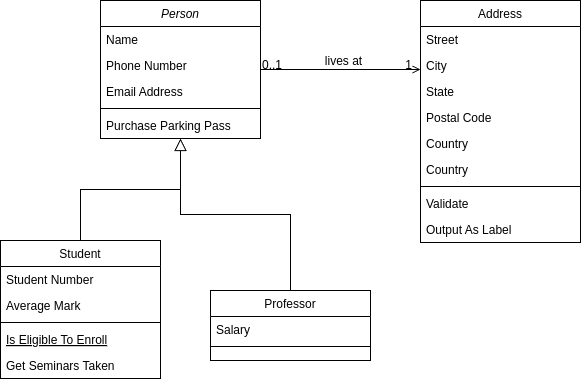

The diagram above was exported from draw.io. Its source (the exported page's mxGraphModel, read from the mxfile embedded in the PNG):
<mxGraphModel dx="1007" dy="573" grid="1" gridSize="10" guides="1" tooltips="1" connect="1" arrows="1" fold="0" page="1" pageScale="1" pageWidth="826" pageHeight="1169" background="#ffffff" math="0" shadow="0">
  <root>
    <mxCell id="0" />
    <mxCell id="1" parent="0" />
    <mxCell id="22" value="Person" style="swimlane;fontStyle=2;align=center;verticalAlign=top;childLayout=stackLayout;horizontal=1;startSize=26;horizontalStack=0;resizeParent=1;resizeLast=0;collapsible=1;marginBottom=0;swimlaneFillColor=#ffffff;rounded=0;shadow=0;strokeWidth=1;" parent="1" vertex="1">
      <mxGeometry x="210" y="190" width="160" height="138" as="geometry" />
    </mxCell>
    <mxCell id="23" value="Name" style="text;strokeColor=none;fillColor=none;align=left;verticalAlign=top;spacingLeft=4;spacingRight=4;overflow=hidden;rotatable=0;points=[[0,0.5],[1,0.5]];portConstraint=eastwest;" parent="22" vertex="1">
      <mxGeometry y="26" width="160" height="26" as="geometry" />
    </mxCell>
    <mxCell id="26" value="Phone Number" style="text;strokeColor=none;fillColor=none;align=left;verticalAlign=top;spacingLeft=4;spacingRight=4;overflow=hidden;rotatable=0;points=[[0,0.5],[1,0.5]];portConstraint=eastwest;rounded=0;shadow=0;html=0;" parent="22" vertex="1">
      <mxGeometry y="52" width="160" height="26" as="geometry" />
    </mxCell>
    <mxCell id="27" value="Email Address" style="text;strokeColor=none;fillColor=none;align=left;verticalAlign=top;spacingLeft=4;spacingRight=4;overflow=hidden;rotatable=0;points=[[0,0.5],[1,0.5]];portConstraint=eastwest;rounded=0;shadow=0;html=0;" parent="22" vertex="1">
      <mxGeometry y="78" width="160" height="26" as="geometry" />
    </mxCell>
    <mxCell id="24" value="" style="line;html=1;strokeWidth=1;fillColor=none;align=left;verticalAlign=middle;spacingTop=-1;spacingLeft=3;spacingRight=3;rotatable=0;labelPosition=right;points=[];portConstraint=eastwest;" parent="22" vertex="1">
      <mxGeometry y="104" width="160" height="8" as="geometry" />
    </mxCell>
    <mxCell id="25" value="Purchase Parking Pass" style="text;strokeColor=none;fillColor=none;align=left;verticalAlign=top;spacingLeft=4;spacingRight=4;overflow=hidden;rotatable=0;points=[[0,0.5],[1,0.5]];portConstraint=eastwest;" parent="22" vertex="1">
      <mxGeometry y="112" width="160" height="26" as="geometry" />
    </mxCell>
    <mxCell id="28" value="Student" style="swimlane;fontStyle=0;align=center;verticalAlign=top;childLayout=stackLayout;horizontal=1;startSize=26;horizontalStack=0;resizeParent=1;resizeLast=0;collapsible=1;marginBottom=0;swimlaneFillColor=#ffffff;rounded=0;shadow=0;strokeWidth=1;" parent="1" vertex="1">
      <mxGeometry x="110" y="430" width="160" height="138" as="geometry" />
    </mxCell>
    <mxCell id="29" value="Student Number" style="text;strokeColor=none;fillColor=none;align=left;verticalAlign=top;spacingLeft=4;spacingRight=4;overflow=hidden;rotatable=0;points=[[0,0.5],[1,0.5]];portConstraint=eastwest;" parent="28" vertex="1">
      <mxGeometry y="26" width="160" height="26" as="geometry" />
    </mxCell>
    <mxCell id="30" value="Average Mark" style="text;strokeColor=none;fillColor=none;align=left;verticalAlign=top;spacingLeft=4;spacingRight=4;overflow=hidden;rotatable=0;points=[[0,0.5],[1,0.5]];portConstraint=eastwest;rounded=0;shadow=0;html=0;" parent="28" vertex="1">
      <mxGeometry y="52" width="160" height="26" as="geometry" />
    </mxCell>
    <mxCell id="32" value="" style="line;html=1;strokeWidth=1;fillColor=none;align=left;verticalAlign=middle;spacingTop=-1;spacingLeft=3;spacingRight=3;rotatable=0;labelPosition=right;points=[];portConstraint=eastwest;" parent="28" vertex="1">
      <mxGeometry y="78" width="160" height="8" as="geometry" />
    </mxCell>
    <mxCell id="33" value="Is Eligible To Enroll" style="text;strokeColor=none;fillColor=none;align=left;verticalAlign=top;spacingLeft=4;spacingRight=4;overflow=hidden;rotatable=0;points=[[0,0.5],[1,0.5]];portConstraint=eastwest;fontStyle=4" parent="28" vertex="1">
      <mxGeometry y="86" width="160" height="26" as="geometry" />
    </mxCell>
    <mxCell id="34" value="Get Seminars Taken" style="text;strokeColor=none;fillColor=none;align=left;verticalAlign=top;spacingLeft=4;spacingRight=4;overflow=hidden;rotatable=0;points=[[0,0.5],[1,0.5]];portConstraint=eastwest;" parent="28" vertex="1">
      <mxGeometry y="112" width="160" height="26" as="geometry" />
    </mxCell>
    <mxCell id="35" value="" style="endArrow=block;endSize=10;endFill=0;shadow=0;strokeWidth=1;edgeStyle=orthogonalEdgeStyle;rounded=0;" parent="1" source="28" target="22" edge="1">
      <mxGeometry width="160" relative="1" as="geometry">
        <mxPoint x="190" y="270" as="sourcePoint" />
        <mxPoint x="190" y="270" as="targetPoint" />
        <Array as="points">
          <mxPoint x="190" y="379" />
          <mxPoint x="290" y="379" />
        </Array>
      </mxGeometry>
    </mxCell>
    <mxCell id="36" value="Professor" style="swimlane;fontStyle=0;align=center;verticalAlign=top;childLayout=stackLayout;horizontal=1;startSize=26;horizontalStack=0;resizeParent=1;resizeLast=0;collapsible=1;marginBottom=0;swimlaneFillColor=#ffffff;rounded=0;shadow=0;strokeWidth=1;" parent="1" vertex="1">
      <mxGeometry x="320" y="480" width="160" height="70" as="geometry" />
    </mxCell>
    <mxCell id="37" value="Salary" style="text;strokeColor=none;fillColor=none;align=left;verticalAlign=top;spacingLeft=4;spacingRight=4;overflow=hidden;rotatable=0;points=[[0,0.5],[1,0.5]];portConstraint=eastwest;" parent="36" vertex="1">
      <mxGeometry y="26" width="160" height="26" as="geometry" />
    </mxCell>
    <mxCell id="39" value="" style="line;html=1;strokeWidth=1;fillColor=none;align=left;verticalAlign=middle;spacingTop=-1;spacingLeft=3;spacingRight=3;rotatable=0;labelPosition=right;points=[];portConstraint=eastwest;" parent="36" vertex="1">
      <mxGeometry y="52" width="160" height="8" as="geometry" />
    </mxCell>
    <mxCell id="42" value="" style="endArrow=block;endSize=10;endFill=0;shadow=0;strokeWidth=1;edgeStyle=orthogonalEdgeStyle;rounded=0;" parent="1" source="36" target="22" edge="1">
      <mxGeometry width="160" relative="1" as="geometry">
        <mxPoint x="200" y="440" as="sourcePoint" />
        <mxPoint x="300" y="338" as="targetPoint" />
      </mxGeometry>
    </mxCell>
    <mxCell id="43" value="Address" style="swimlane;fontStyle=0;align=center;verticalAlign=top;childLayout=stackLayout;horizontal=1;startSize=26;horizontalStack=0;resizeParent=1;resizeLast=0;collapsible=1;marginBottom=0;swimlaneFillColor=#ffffff;rounded=0;shadow=0;strokeWidth=1;" parent="1" vertex="1">
      <mxGeometry x="530" y="190" width="160" height="242" as="geometry" />
    </mxCell>
    <mxCell id="44" value="Street" style="text;strokeColor=none;fillColor=none;align=left;verticalAlign=top;spacingLeft=4;spacingRight=4;overflow=hidden;rotatable=0;points=[[0,0.5],[1,0.5]];portConstraint=eastwest;" parent="43" vertex="1">
      <mxGeometry y="26" width="160" height="26" as="geometry" />
    </mxCell>
    <mxCell id="45" value="City" style="text;strokeColor=none;fillColor=none;align=left;verticalAlign=top;spacingLeft=4;spacingRight=4;overflow=hidden;rotatable=0;points=[[0,0.5],[1,0.5]];portConstraint=eastwest;rounded=0;shadow=0;html=0;" parent="43" vertex="1">
      <mxGeometry y="52" width="160" height="26" as="geometry" />
    </mxCell>
    <mxCell id="46" value="State" style="text;strokeColor=none;fillColor=none;align=left;verticalAlign=top;spacingLeft=4;spacingRight=4;overflow=hidden;rotatable=0;points=[[0,0.5],[1,0.5]];portConstraint=eastwest;rounded=0;shadow=0;html=0;" parent="43" vertex="1">
      <mxGeometry y="78" width="160" height="26" as="geometry" />
    </mxCell>
    <mxCell id="49" value="Postal Code" style="text;strokeColor=none;fillColor=none;align=left;verticalAlign=top;spacingLeft=4;spacingRight=4;overflow=hidden;rotatable=0;points=[[0,0.5],[1,0.5]];portConstraint=eastwest;rounded=0;shadow=0;html=0;" parent="43" vertex="1">
      <mxGeometry y="104" width="160" height="26" as="geometry" />
    </mxCell>
    <mxCell id="50" value="Country" style="text;strokeColor=none;fillColor=none;align=left;verticalAlign=top;spacingLeft=4;spacingRight=4;overflow=hidden;rotatable=0;points=[[0,0.5],[1,0.5]];portConstraint=eastwest;rounded=0;shadow=0;html=0;" parent="43" vertex="1">
      <mxGeometry y="130" width="160" height="26" as="geometry" />
    </mxCell>
    <mxCell id="GQ-1_Q9fZLEWSbaTAmKN-57" value="Country" style="text;strokeColor=none;fillColor=none;align=left;verticalAlign=top;spacingLeft=4;spacingRight=4;overflow=hidden;rotatable=0;points=[[0,0.5],[1,0.5]];portConstraint=eastwest;rounded=0;shadow=0;html=0;" vertex="1" parent="43">
      <mxGeometry y="156" width="160" height="26" as="geometry" />
    </mxCell>
    <mxCell id="47" value="" style="line;html=1;strokeWidth=1;fillColor=none;align=left;verticalAlign=middle;spacingTop=-1;spacingLeft=3;spacingRight=3;rotatable=0;labelPosition=right;points=[];portConstraint=eastwest;" parent="43" vertex="1">
      <mxGeometry y="182" width="160" height="8" as="geometry" />
    </mxCell>
    <mxCell id="48" value="Validate" style="text;strokeColor=none;fillColor=none;align=left;verticalAlign=top;spacingLeft=4;spacingRight=4;overflow=hidden;rotatable=0;points=[[0,0.5],[1,0.5]];portConstraint=eastwest;" parent="43" vertex="1">
      <mxGeometry y="190" width="160" height="26" as="geometry" />
    </mxCell>
    <mxCell id="51" value="Output As Label" style="text;strokeColor=none;fillColor=none;align=left;verticalAlign=top;spacingLeft=4;spacingRight=4;overflow=hidden;rotatable=0;points=[[0,0.5],[1,0.5]];portConstraint=eastwest;" parent="43" vertex="1">
      <mxGeometry y="216" width="160" height="26" as="geometry" />
    </mxCell>
    <mxCell id="52" value="" style="endArrow=open;edgeStyle=orthogonalEdgeStyle;shadow=0;strokeWidth=1;strokeColor=#000000;rounded=0;endFill=1;" parent="1" edge="1">
      <mxGeometry x="0.5" y="41" relative="1" as="geometry">
        <mxPoint x="370" y="259" as="sourcePoint" />
        <mxPoint x="530" y="259" as="targetPoint" />
        <Array as="points">
          <mxPoint x="490" y="259" />
          <mxPoint x="490" y="259" />
        </Array>
        <mxPoint x="-40" y="32" as="offset" />
      </mxGeometry>
    </mxCell>
    <mxCell id="53" value="0..1" style="resizable=0;align=left;verticalAlign=bottom;labelBackgroundColor=none;fontSize=12;" parent="52" connectable="0" vertex="1">
      <mxGeometry x="-1" relative="1" as="geometry">
        <mxPoint y="4" as="offset" />
      </mxGeometry>
    </mxCell>
    <mxCell id="54" value="1" style="resizable=0;align=right;verticalAlign=bottom;labelBackgroundColor=none;fontSize=12;" parent="52" connectable="0" vertex="1">
      <mxGeometry x="1" relative="1" as="geometry">
        <mxPoint x="-7" y="4" as="offset" />
      </mxGeometry>
    </mxCell>
    <mxCell id="57" value="lives at" style="text;html=1;resizable=0;points=[];;align=center;verticalAlign=middle;labelBackgroundColor=none;rounded=0;shadow=0;strokeWidth=1;fontSize=12;" parent="52" vertex="1" connectable="0">
      <mxGeometry x="0.5" y="49" relative="1" as="geometry">
        <mxPoint x="-38" y="40" as="offset" />
      </mxGeometry>
    </mxCell>
  </root>
</mxGraphModel>